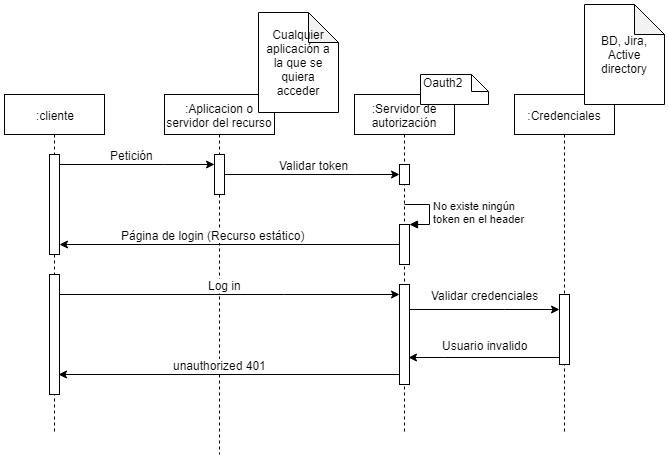

The diagram above was exported from draw.io. Its source (the exported page's mxGraphModel, read from the mxfile embedded in the PNG):
<mxGraphModel dx="840" dy="1572" grid="1" gridSize="10" guides="1" tooltips="1" connect="1" arrows="1" fold="1" page="1" pageScale="1" pageWidth="827" pageHeight="1169" math="0" shadow="0">
  <root>
    <mxCell id="0" />
    <mxCell id="1" parent="0" />
    <mxCell id="kFWx8raBnp4WdqgCKRAm-1" value=":cliente" style="shape=umlLifeline;perimeter=lifelinePerimeter;whiteSpace=wrap;html=1;container=1;collapsible=0;recursiveResize=0;outlineConnect=0;" parent="1" vertex="1">
      <mxGeometry x="110" y="20" width="100" height="340" as="geometry" />
    </mxCell>
    <mxCell id="kFWx8raBnp4WdqgCKRAm-9" value="" style="html=1;points=[];perimeter=orthogonalPerimeter;" parent="kFWx8raBnp4WdqgCKRAm-1" vertex="1">
      <mxGeometry x="45" y="60" width="10" height="100" as="geometry" />
    </mxCell>
    <mxCell id="kFWx8raBnp4WdqgCKRAm-29" value="" style="html=1;points=[];perimeter=orthogonalPerimeter;" parent="kFWx8raBnp4WdqgCKRAm-1" vertex="1">
      <mxGeometry x="45" y="180" width="10" height="120" as="geometry" />
    </mxCell>
    <mxCell id="kFWx8raBnp4WdqgCKRAm-2" value=":Aplicacion o servidor del recurso" style="shape=umlLifeline;perimeter=lifelinePerimeter;whiteSpace=wrap;html=1;container=1;collapsible=0;recursiveResize=0;outlineConnect=0;" parent="1" vertex="1">
      <mxGeometry x="270" y="20" width="110" height="360" as="geometry" />
    </mxCell>
    <mxCell id="kFWx8raBnp4WdqgCKRAm-13" value="" style="html=1;points=[];perimeter=orthogonalPerimeter;" parent="kFWx8raBnp4WdqgCKRAm-2" vertex="1">
      <mxGeometry x="50" y="60" width="10" height="40" as="geometry" />
    </mxCell>
    <mxCell id="kFWx8raBnp4WdqgCKRAm-3" value=":Servidor de autorización" style="shape=umlLifeline;perimeter=lifelinePerimeter;whiteSpace=wrap;html=1;container=1;collapsible=0;recursiveResize=0;outlineConnect=0;" parent="1" vertex="1">
      <mxGeometry x="460" y="20" width="100" height="340" as="geometry" />
    </mxCell>
    <mxCell id="kFWx8raBnp4WdqgCKRAm-16" value="" style="html=1;points=[];perimeter=orthogonalPerimeter;" parent="kFWx8raBnp4WdqgCKRAm-3" vertex="1">
      <mxGeometry x="45" y="70" width="10" height="20" as="geometry" />
    </mxCell>
    <mxCell id="kFWx8raBnp4WdqgCKRAm-23" value="" style="html=1;points=[];perimeter=orthogonalPerimeter;" parent="kFWx8raBnp4WdqgCKRAm-3" vertex="1">
      <mxGeometry x="45" y="130" width="10" height="40" as="geometry" />
    </mxCell>
    <mxCell id="kFWx8raBnp4WdqgCKRAm-24" value="No existe ningún&lt;br&gt;token en el header&lt;br&gt;" style="edgeStyle=orthogonalEdgeStyle;html=1;align=left;spacingLeft=2;endArrow=block;rounded=0;entryX=1;entryY=0;" parent="kFWx8raBnp4WdqgCKRAm-3" target="kFWx8raBnp4WdqgCKRAm-23" edge="1">
      <mxGeometry relative="1" as="geometry">
        <mxPoint x="50" y="110" as="sourcePoint" />
        <Array as="points">
          <mxPoint x="75" y="110" />
        </Array>
      </mxGeometry>
    </mxCell>
    <mxCell id="kFWx8raBnp4WdqgCKRAm-30" value="" style="html=1;points=[];perimeter=orthogonalPerimeter;" parent="kFWx8raBnp4WdqgCKRAm-3" vertex="1">
      <mxGeometry x="45" y="190" width="10" height="100" as="geometry" />
    </mxCell>
    <mxCell id="kFWx8raBnp4WdqgCKRAm-4" value=":Credenciales" style="shape=umlLifeline;perimeter=lifelinePerimeter;whiteSpace=wrap;html=1;container=1;collapsible=0;recursiveResize=0;outlineConnect=0;" parent="1" vertex="1">
      <mxGeometry x="620" y="20" width="100" height="340" as="geometry" />
    </mxCell>
    <mxCell id="kFWx8raBnp4WdqgCKRAm-36" value="" style="html=1;points=[];perimeter=orthogonalPerimeter;" parent="kFWx8raBnp4WdqgCKRAm-4" vertex="1">
      <mxGeometry x="45" y="200" width="10" height="70" as="geometry" />
    </mxCell>
    <mxCell id="kFWx8raBnp4WdqgCKRAm-6" value="BD, Jira, Active directory" style="shape=note;whiteSpace=wrap;html=1;backgroundOutline=1;darkOpacity=0.05;" parent="1" vertex="1">
      <mxGeometry x="690" y="-70" width="80" height="100" as="geometry" />
    </mxCell>
    <mxCell id="kFWx8raBnp4WdqgCKRAm-7" value="Cualquier aplicación a la que se quiera acceder" style="shape=note;whiteSpace=wrap;html=1;backgroundOutline=1;darkOpacity=0.05;" parent="1" vertex="1">
      <mxGeometry x="364" y="-62" width="80" height="100" as="geometry" />
    </mxCell>
    <mxCell id="kFWx8raBnp4WdqgCKRAm-14" value="" style="edgeStyle=orthogonalEdgeStyle;rounded=0;orthogonalLoop=1;jettySize=auto;html=1;" parent="1" source="kFWx8raBnp4WdqgCKRAm-9" target="kFWx8raBnp4WdqgCKRAm-13" edge="1">
      <mxGeometry relative="1" as="geometry">
        <Array as="points">
          <mxPoint x="270" y="90" />
          <mxPoint x="270" y="90" />
        </Array>
      </mxGeometry>
    </mxCell>
    <mxCell id="kFWx8raBnp4WdqgCKRAm-15" value="Petición" style="text;html=1;resizable=0;points=[];align=center;verticalAlign=middle;labelBackgroundColor=#ffffff;" parent="kFWx8raBnp4WdqgCKRAm-14" vertex="1" connectable="0">
      <mxGeometry x="0.2" y="1" relative="1" as="geometry">
        <mxPoint x="-21" y="-9" as="offset" />
      </mxGeometry>
    </mxCell>
    <mxCell id="kFWx8raBnp4WdqgCKRAm-17" value="" style="edgeStyle=orthogonalEdgeStyle;rounded=0;orthogonalLoop=1;jettySize=auto;html=1;" parent="1" source="kFWx8raBnp4WdqgCKRAm-13" target="kFWx8raBnp4WdqgCKRAm-16" edge="1">
      <mxGeometry relative="1" as="geometry">
        <Array as="points">
          <mxPoint x="460" y="100" />
          <mxPoint x="460" y="100" />
        </Array>
      </mxGeometry>
    </mxCell>
    <mxCell id="kFWx8raBnp4WdqgCKRAm-18" value="Validar token" style="text;html=1;resizable=0;points=[];align=center;verticalAlign=middle;labelBackgroundColor=#ffffff;" parent="kFWx8raBnp4WdqgCKRAm-17" vertex="1" connectable="0">
      <mxGeometry x="0.4706" y="-18" relative="1" as="geometry">
        <mxPoint x="-40" y="-28" as="offset" />
      </mxGeometry>
    </mxCell>
    <mxCell id="kFWx8raBnp4WdqgCKRAm-26" value="" style="edgeStyle=orthogonalEdgeStyle;rounded=0;orthogonalLoop=1;jettySize=auto;html=1;" parent="1" source="kFWx8raBnp4WdqgCKRAm-23" edge="1">
      <mxGeometry relative="1" as="geometry">
        <mxPoint x="165" y="170" as="targetPoint" />
      </mxGeometry>
    </mxCell>
    <mxCell id="kFWx8raBnp4WdqgCKRAm-27" value="Página de login (Recurso estático)" style="text;html=1;resizable=0;points=[];align=center;verticalAlign=middle;labelBackgroundColor=#ffffff;" parent="kFWx8raBnp4WdqgCKRAm-26" vertex="1" connectable="0">
      <mxGeometry x="0.1176" y="1" relative="1" as="geometry">
        <mxPoint x="3" y="-11" as="offset" />
      </mxGeometry>
    </mxCell>
    <mxCell id="kFWx8raBnp4WdqgCKRAm-31" value="" style="edgeStyle=orthogonalEdgeStyle;rounded=0;orthogonalLoop=1;jettySize=auto;html=1;" parent="1" source="kFWx8raBnp4WdqgCKRAm-29" target="kFWx8raBnp4WdqgCKRAm-30" edge="1">
      <mxGeometry relative="1" as="geometry">
        <Array as="points">
          <mxPoint x="390" y="220" />
          <mxPoint x="390" y="220" />
        </Array>
      </mxGeometry>
    </mxCell>
    <mxCell id="kFWx8raBnp4WdqgCKRAm-32" value="Log in" style="text;html=1;resizable=0;points=[];align=center;verticalAlign=middle;labelBackgroundColor=#ffffff;" parent="kFWx8raBnp4WdqgCKRAm-31" vertex="1" connectable="0">
      <mxGeometry x="0.2" y="-1" relative="1" as="geometry">
        <mxPoint x="-39" y="-11" as="offset" />
      </mxGeometry>
    </mxCell>
    <mxCell id="kFWx8raBnp4WdqgCKRAm-37" value="" style="edgeStyle=orthogonalEdgeStyle;rounded=0;orthogonalLoop=1;jettySize=auto;html=1;" parent="1" source="kFWx8raBnp4WdqgCKRAm-30" target="kFWx8raBnp4WdqgCKRAm-36" edge="1">
      <mxGeometry relative="1" as="geometry">
        <Array as="points">
          <mxPoint x="610" y="235" />
          <mxPoint x="610" y="235" />
        </Array>
      </mxGeometry>
    </mxCell>
    <mxCell id="kFWx8raBnp4WdqgCKRAm-38" value="Validar credenciales" style="text;html=1;resizable=0;points=[];align=center;verticalAlign=middle;labelBackgroundColor=#ffffff;" parent="kFWx8raBnp4WdqgCKRAm-37" vertex="1" connectable="0">
      <mxGeometry x="0.2667" y="4" relative="1" as="geometry">
        <mxPoint x="-20" y="-11" as="offset" />
      </mxGeometry>
    </mxCell>
    <mxCell id="kFWx8raBnp4WdqgCKRAm-40" value="" style="edgeStyle=orthogonalEdgeStyle;rounded=0;orthogonalLoop=1;jettySize=auto;html=1;entryX=0.9;entryY=0.73;entryDx=0;entryDy=0;entryPerimeter=0;" parent="1" source="kFWx8raBnp4WdqgCKRAm-36" target="kFWx8raBnp4WdqgCKRAm-30" edge="1">
      <mxGeometry relative="1" as="geometry">
        <mxPoint x="530" y="280" as="targetPoint" />
        <Array as="points">
          <mxPoint x="550" y="283" />
          <mxPoint x="550" y="283" />
        </Array>
      </mxGeometry>
    </mxCell>
    <mxCell id="kFWx8raBnp4WdqgCKRAm-41" value="Usuario invalido" style="text;html=1;resizable=0;points=[];align=center;verticalAlign=middle;labelBackgroundColor=#ffffff;" parent="kFWx8raBnp4WdqgCKRAm-40" vertex="1" connectable="0">
      <mxGeometry x="0.5232" y="-25" relative="1" as="geometry">
        <mxPoint x="40" y="12" as="offset" />
      </mxGeometry>
    </mxCell>
    <mxCell id="kFWx8raBnp4WdqgCKRAm-43" value="" style="edgeStyle=orthogonalEdgeStyle;rounded=0;orthogonalLoop=1;jettySize=auto;html=1;" parent="1" source="kFWx8raBnp4WdqgCKRAm-30" edge="1">
      <mxGeometry relative="1" as="geometry">
        <mxPoint x="164" y="300" as="targetPoint" />
        <Array as="points">
          <mxPoint x="164" y="300" />
        </Array>
      </mxGeometry>
    </mxCell>
    <mxCell id="kFWx8raBnp4WdqgCKRAm-44" value="unauthorized 401" style="text;html=1;resizable=0;points=[];align=center;verticalAlign=middle;labelBackgroundColor=#ffffff;" parent="kFWx8raBnp4WdqgCKRAm-43" vertex="1" connectable="0">
      <mxGeometry x="0.0674" y="2" relative="1" as="geometry">
        <mxPoint x="2" y="-12" as="offset" />
      </mxGeometry>
    </mxCell>
    <mxCell id="De6-yKouegYLKdhO39co-2" value="Oauth2" style="shape=note;whiteSpace=wrap;html=1;size=17;verticalAlign=top;align=left;spacingTop=-6;" vertex="1" parent="1">
      <mxGeometry x="526" width="68" height="30" as="geometry" />
    </mxCell>
  </root>
</mxGraphModel>